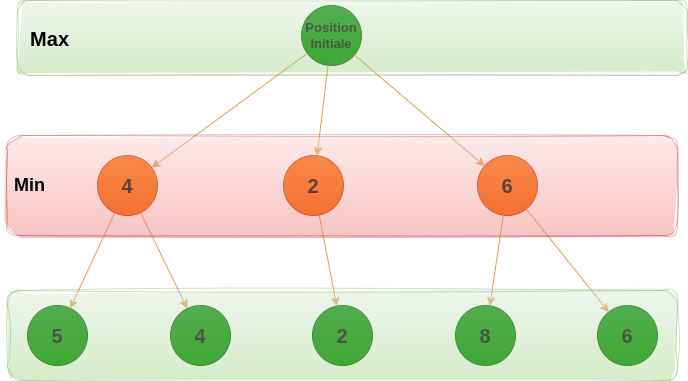

The diagram above was exported from draw.io. Its source (the exported page's mxGraphModel, read from the mxfile embedded in the PNG):
<mxGraphModel dx="1158" dy="667" grid="1" gridSize="10" guides="1" tooltips="1" connect="1" arrows="1" fold="1" page="1" pageScale="1" pageWidth="827" pageHeight="1169" math="1" shadow="0">
  <root>
    <mxCell id="WIyWlLk6GJQsqaUBKTNV-0" />
    <mxCell id="WIyWlLk6GJQsqaUBKTNV-1" parent="WIyWlLk6GJQsqaUBKTNV-0" />
    <mxCell id="ru12eBV519rui0M-l8Kl-2" value="&lt;b&gt;&lt;font color=&quot;#000000&quot; style=&quot;font-size: 13px;&quot;&gt;Position Initiale&lt;/font&gt;&lt;/b&gt;" style="ellipse;whiteSpace=wrap;html=1;aspect=fixed;fillColor=#008a00;strokeColor=#005700;rounded=0;labelBackgroundColor=none;fontColor=#ffffff;movable=1;resizable=1;rotatable=1;deletable=1;editable=1;locked=0;connectable=1;" parent="WIyWlLk6GJQsqaUBKTNV-1" vertex="1">
      <mxGeometry x="384" y="30" width="60" height="60" as="geometry" />
    </mxCell>
    <mxCell id="ru12eBV519rui0M-l8Kl-3" value="2" style="ellipse;whiteSpace=wrap;html=1;aspect=fixed;fillColor=#fa6800;strokeColor=#C73500;rounded=0;labelBackgroundColor=none;fontColor=#000000;flipH=1;flipV=1;fontStyle=1;fontSize=20;movable=1;resizable=1;rotatable=1;deletable=1;editable=1;locked=0;connectable=1;" parent="WIyWlLk6GJQsqaUBKTNV-1" vertex="1">
      <mxGeometry x="366" y="180" width="60" height="60" as="geometry" />
    </mxCell>
    <mxCell id="ru12eBV519rui0M-l8Kl-4" value="6" style="ellipse;whiteSpace=wrap;html=1;aspect=fixed;fillColor=#fa6800;strokeColor=#C73500;rounded=0;labelBackgroundColor=none;fontColor=#000000;flipH=1;flipV=1;fontStyle=1;fontSize=20;movable=1;resizable=1;rotatable=1;deletable=1;editable=1;locked=0;connectable=1;" parent="WIyWlLk6GJQsqaUBKTNV-1" vertex="1">
      <mxGeometry x="560" y="180" width="60" height="60" as="geometry" />
    </mxCell>
    <mxCell id="ru12eBV519rui0M-l8Kl-5" value="4" style="ellipse;whiteSpace=wrap;html=1;aspect=fixed;fillColor=#fa6800;strokeColor=#C73500;rounded=0;labelBackgroundColor=none;fontColor=#000000;flipH=1;flipV=1;fontStyle=1;fontSize=20;movable=1;resizable=1;rotatable=1;deletable=1;editable=1;locked=0;connectable=1;" parent="WIyWlLk6GJQsqaUBKTNV-1" vertex="1">
      <mxGeometry x="180" y="180" width="60" height="60" as="geometry" />
    </mxCell>
    <mxCell id="ru12eBV519rui0M-l8Kl-6" value="" style="endArrow=classic;html=1;rounded=0;labelBackgroundColor=none;strokeColor=#DDA15E;fontColor=default;movable=1;resizable=1;rotatable=1;deletable=1;editable=1;locked=0;connectable=1;" parent="WIyWlLk6GJQsqaUBKTNV-1" source="ru12eBV519rui0M-l8Kl-2" target="ru12eBV519rui0M-l8Kl-5" edge="1">
      <mxGeometry width="50" height="50" relative="1" as="geometry">
        <mxPoint x="290" y="130" as="sourcePoint" />
        <mxPoint x="340" y="80" as="targetPoint" />
        <Array as="points" />
      </mxGeometry>
    </mxCell>
    <mxCell id="ru12eBV519rui0M-l8Kl-7" value="" style="endArrow=classic;html=1;rounded=0;labelBackgroundColor=none;strokeColor=#DDA15E;fontColor=default;movable=1;resizable=1;rotatable=1;deletable=1;editable=1;locked=0;connectable=1;" parent="WIyWlLk6GJQsqaUBKTNV-1" source="ru12eBV519rui0M-l8Kl-2" target="ru12eBV519rui0M-l8Kl-3" edge="1">
      <mxGeometry width="50" height="50" relative="1" as="geometry">
        <mxPoint x="450" y="110" as="sourcePoint" />
        <mxPoint x="414" y="160" as="targetPoint" />
      </mxGeometry>
    </mxCell>
    <mxCell id="ru12eBV519rui0M-l8Kl-8" value="" style="endArrow=classic;html=1;rounded=0;labelBackgroundColor=none;strokeColor=#DDA15E;fontColor=default;movable=1;resizable=1;rotatable=1;deletable=1;editable=1;locked=0;connectable=1;" parent="WIyWlLk6GJQsqaUBKTNV-1" source="ru12eBV519rui0M-l8Kl-2" target="ru12eBV519rui0M-l8Kl-4" edge="1">
      <mxGeometry width="50" height="50" relative="1" as="geometry">
        <mxPoint x="530" y="100" as="sourcePoint" />
        <mxPoint x="580" y="50" as="targetPoint" />
      </mxGeometry>
    </mxCell>
    <mxCell id="ru12eBV519rui0M-l8Kl-10" value="2" style="ellipse;whiteSpace=wrap;html=1;aspect=fixed;fillColor=#008a00;strokeColor=#005700;rounded=0;labelBackgroundColor=none;fontColor=#000000;flipH=1;flipV=1;fontStyle=1;fontSize=20;movable=1;resizable=1;rotatable=1;deletable=1;editable=1;locked=0;connectable=1;" parent="WIyWlLk6GJQsqaUBKTNV-1" vertex="1">
      <mxGeometry x="395" y="330" width="60" height="60" as="geometry" />
    </mxCell>
    <mxCell id="ru12eBV519rui0M-l8Kl-11" value="5&lt;span style=&quot;white-space: pre;&quot;&gt;&#09;&lt;/span&gt;" style="ellipse;whiteSpace=wrap;html=1;aspect=fixed;fillColor=#008a00;strokeColor=#005700;rounded=0;labelBackgroundColor=none;fontColor=#000000;flipH=1;flipV=1;fontStyle=1;fontSize=20;movable=1;resizable=1;rotatable=1;deletable=1;editable=1;locked=0;connectable=1;" parent="WIyWlLk6GJQsqaUBKTNV-1" vertex="1">
      <mxGeometry x="110" y="330" width="60" height="60" as="geometry" />
    </mxCell>
    <mxCell id="ru12eBV519rui0M-l8Kl-12" value="6" style="ellipse;whiteSpace=wrap;html=1;aspect=fixed;fillColor=#008a00;strokeColor=#005700;rounded=0;labelBackgroundColor=none;fontColor=#000000;flipH=1;flipV=1;fontStyle=1;fontSize=20;movable=1;resizable=1;rotatable=1;deletable=1;editable=1;locked=0;connectable=1;" parent="WIyWlLk6GJQsqaUBKTNV-1" vertex="1">
      <mxGeometry x="680" y="330" width="60" height="60" as="geometry" />
    </mxCell>
    <mxCell id="ru12eBV519rui0M-l8Kl-13" value="" style="endArrow=classic;html=1;rounded=0;labelBackgroundColor=none;strokeColor=#DDA15E;fontColor=#FFFFFF;fontStyle=1;fontSize=13;movable=1;resizable=1;rotatable=1;deletable=1;editable=1;locked=0;connectable=1;" parent="WIyWlLk6GJQsqaUBKTNV-1" source="ru12eBV519rui0M-l8Kl-5" target="ru12eBV519rui0M-l8Kl-11" edge="1">
      <mxGeometry width="50" height="50" relative="1" as="geometry">
        <mxPoint x="340" y="310" as="sourcePoint" />
        <mxPoint x="390" y="260" as="targetPoint" />
      </mxGeometry>
    </mxCell>
    <mxCell id="ru12eBV519rui0M-l8Kl-14" value="" style="endArrow=classic;html=1;rounded=0;labelBackgroundColor=none;strokeColor=#DDA15E;fontColor=#FFFFFF;fontStyle=1;fontSize=13;movable=1;resizable=1;rotatable=1;deletable=1;editable=1;locked=0;connectable=1;" parent="WIyWlLk6GJQsqaUBKTNV-1" source="ru12eBV519rui0M-l8Kl-5" target="ru12eBV519rui0M-l8Kl-17" edge="1">
      <mxGeometry width="50" height="50" relative="1" as="geometry">
        <mxPoint x="340" y="310" as="sourcePoint" />
        <mxPoint x="280" y="310" as="targetPoint" />
      </mxGeometry>
    </mxCell>
    <mxCell id="ru12eBV519rui0M-l8Kl-15" value="" style="endArrow=classic;html=1;rounded=0;labelBackgroundColor=none;strokeColor=#DDA15E;fontColor=#FFFFFF;fontStyle=1;fontSize=13;movable=1;resizable=1;rotatable=1;deletable=1;editable=1;locked=0;connectable=1;" parent="WIyWlLk6GJQsqaUBKTNV-1" source="ru12eBV519rui0M-l8Kl-3" target="ru12eBV519rui0M-l8Kl-10" edge="1">
      <mxGeometry width="50" height="50" relative="1" as="geometry">
        <mxPoint x="340" y="310" as="sourcePoint" />
        <mxPoint x="390" y="260" as="targetPoint" />
      </mxGeometry>
    </mxCell>
    <mxCell id="ru12eBV519rui0M-l8Kl-16" value="" style="endArrow=classic;html=1;rounded=0;labelBackgroundColor=none;strokeColor=#DDA15E;fontColor=#FFFFFF;fontStyle=1;fontSize=13;movable=1;resizable=1;rotatable=1;deletable=1;editable=1;locked=0;connectable=1;" parent="WIyWlLk6GJQsqaUBKTNV-1" source="ru12eBV519rui0M-l8Kl-4" target="ru12eBV519rui0M-l8Kl-12" edge="1">
      <mxGeometry width="50" height="50" relative="1" as="geometry">
        <mxPoint x="340" y="310" as="sourcePoint" />
        <mxPoint x="390" y="260" as="targetPoint" />
      </mxGeometry>
    </mxCell>
    <mxCell id="ru12eBV519rui0M-l8Kl-17" value="4" style="ellipse;whiteSpace=wrap;html=1;aspect=fixed;fillColor=#008a00;strokeColor=#005700;rounded=0;labelBackgroundColor=none;fontColor=#000000;flipH=1;flipV=1;fontStyle=1;fontSize=20;movable=1;resizable=1;rotatable=1;deletable=1;editable=1;locked=0;connectable=1;" parent="WIyWlLk6GJQsqaUBKTNV-1" vertex="1">
      <mxGeometry x="253" y="330" width="60" height="60" as="geometry" />
    </mxCell>
    <mxCell id="ru12eBV519rui0M-l8Kl-18" value="8" style="ellipse;whiteSpace=wrap;html=1;aspect=fixed;fillColor=#008a00;strokeColor=#005700;rounded=0;labelBackgroundColor=none;fontColor=#000000;flipH=1;flipV=1;fontStyle=1;fontSize=20;movable=1;resizable=1;rotatable=1;deletable=1;editable=1;locked=0;connectable=1;" parent="WIyWlLk6GJQsqaUBKTNV-1" vertex="1">
      <mxGeometry x="538" y="330" width="60" height="60" as="geometry" />
    </mxCell>
    <mxCell id="ru12eBV519rui0M-l8Kl-20" value="" style="endArrow=classic;html=1;rounded=0;labelBackgroundColor=none;strokeColor=#DDA15E;fontColor=#FFFFFF;fontStyle=1;fontSize=13;movable=1;resizable=1;rotatable=1;deletable=1;editable=1;locked=0;connectable=1;" parent="WIyWlLk6GJQsqaUBKTNV-1" source="ru12eBV519rui0M-l8Kl-4" target="ru12eBV519rui0M-l8Kl-18" edge="1">
      <mxGeometry width="50" height="50" relative="1" as="geometry">
        <mxPoint x="590" y="230" as="sourcePoint" />
        <mxPoint x="560" y="320" as="targetPoint" />
      </mxGeometry>
    </mxCell>
    <mxCell id="ru12eBV519rui0M-l8Kl-36" value="&lt;font size=&quot;1&quot;&gt;&lt;b style=&quot;font-size: 20px;&quot;&gt;&amp;nbsp; Max&lt;/b&gt;&lt;/font&gt;" style="rounded=1;whiteSpace=wrap;html=1;fillColor=#d5e8d4;strokeColor=#82b366;opacity=40;gradientColor=#97d077;align=left;movable=1;resizable=1;rotatable=1;deletable=1;editable=1;locked=0;connectable=1;sketch=1;curveFitting=1;jiggle=2;shadow=0;glass=0;" parent="WIyWlLk6GJQsqaUBKTNV-1" vertex="1">
      <mxGeometry x="100" y="25" width="670" height="75" as="geometry" />
    </mxCell>
    <mxCell id="ru12eBV519rui0M-l8Kl-37" value="&lt;b&gt;&lt;font style=&quot;font-size: 18px;&quot;&gt;&amp;nbsp;Min&lt;/font&gt;&lt;/b&gt;" style="rounded=1;whiteSpace=wrap;html=1;fillColor=#f8cecc;strokeColor=#b85450;opacity=40;gradientColor=#ea6b66;movable=1;resizable=1;rotatable=1;deletable=1;editable=1;locked=0;connectable=1;align=left;sketch=1;curveFitting=1;jiggle=2;shadow=0;glass=0;" parent="WIyWlLk6GJQsqaUBKTNV-1" vertex="1">
      <mxGeometry x="90" y="160" width="670" height="100" as="geometry" />
    </mxCell>
    <mxCell id="ru12eBV519rui0M-l8Kl-40" style="edgeStyle=orthogonalEdgeStyle;rounded=0;orthogonalLoop=1;jettySize=auto;html=1;exitX=0;exitY=0.5;exitDx=0;exitDy=0;strokeColor=#DDA15E;fontColor=#FEFAE0;fillColor=#BC6C25;entryX=0;entryY=0.5;entryDx=0;entryDy=0;" parent="WIyWlLk6GJQsqaUBKTNV-1" source="ru12eBV519rui0M-l8Kl-38" target="ru12eBV519rui0M-l8Kl-38" edge="1">
      <mxGeometry relative="1" as="geometry">
        <mxPoint x="20" y="354.83333333333337" as="targetPoint" />
        <Array as="points" />
      </mxGeometry>
    </mxCell>
    <mxCell id="ru12eBV519rui0M-l8Kl-38" value="" style="rounded=1;whiteSpace=wrap;html=1;fillColor=#d5e8d4;strokeColor=#82b366;opacity=40;gradientColor=#97d077;movable=1;resizable=1;rotatable=1;deletable=1;editable=1;locked=0;connectable=1;align=left;sketch=1;curveFitting=1;jiggle=2;shadow=0;glass=0;" parent="WIyWlLk6GJQsqaUBKTNV-1" vertex="1">
      <mxGeometry x="90" y="315" width="670" height="90" as="geometry" />
    </mxCell>
  </root>
</mxGraphModel>